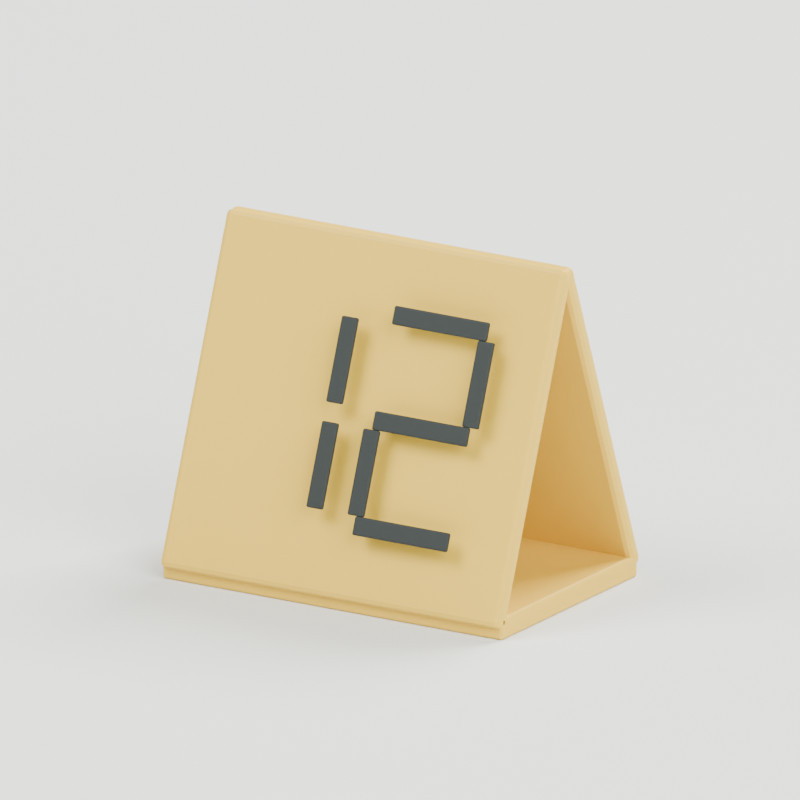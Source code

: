 # Source: hawker-centre-table-number.blend  (saved by Blender 4.0.36; exported with 4.5.12 LTS)
import bpy
from mathutils import Matrix  # noqa: F401  (used for matrix-valued properties, if any)

bpy.ops.wm.read_factory_settings(use_empty=True)
scene = bpy.context.scene
scene.name = 'Scene'

# ---- materials (node trees are filled in below, after node groups)
mat_warm_yellow_table_tent = bpy.data.materials.new('Warm yellow table tent')
mat_warm_yellow_table_tent.diffuse_color = (0.7454, 0.4735, 0.04231, 1.0)
mat_black_geometric_digits = bpy.data.materials.new('Black geometric digits')
mat_black_geometric_digits.diffuse_color = (0.01764, 0.02315, 0.02122, 1.0)
mat_studio_floor_only = bpy.data.materials.new('STUDIO floor only')
mat_studio_floor_only.diffuse_color = (0.7157, 0.7305, 0.6867, 1.0)

# ---- material node trees
mat_warm_yellow_table_tent.use_nodes = True; mat_warm_yellow_table_tent.node_tree.nodes.clear()
_N = mat_warm_yellow_table_tent.node_tree.nodes; _L = mat_warm_yellow_table_tent.node_tree.links
n0 = _N.new('ShaderNodeBsdfPrincipled'); n0.name = 'Principled BSDF'; n0.location = (10, 300)
n0.inputs[0].default_value = (0.7454, 0.4735, 0.04231, 1.0)
n0.inputs[2].default_value = 0.55
n0.inputs[3].default_value = 1.45
n1 = _N.new('ShaderNodeOutputMaterial'); n1.name = 'Material Output'; n1.location = (300, 300)
_L.new(n0.outputs[0], n1.inputs[0])
n1.is_active_output = True
mat_black_geometric_digits.use_nodes = True; mat_black_geometric_digits.node_tree.nodes.clear()
_N = mat_black_geometric_digits.node_tree.nodes; _L = mat_black_geometric_digits.node_tree.links
n0 = _N.new('ShaderNodeBsdfPrincipled'); n0.name = 'Principled BSDF'; n0.location = (10, 300)
n0.inputs[0].default_value = (0.01764, 0.02315, 0.02122, 1.0)
n0.inputs[2].default_value = 0.7
n0.inputs[3].default_value = 1.45
n1 = _N.new('ShaderNodeOutputMaterial'); n1.name = 'Material Output'; n1.location = (300, 300)
_L.new(n0.outputs[0], n1.inputs[0])
n1.is_active_output = True
mat_studio_floor_only.use_nodes = True; mat_studio_floor_only.node_tree.nodes.clear()
_N = mat_studio_floor_only.node_tree.nodes; _L = mat_studio_floor_only.node_tree.links
n0 = _N.new('ShaderNodeBsdfPrincipled'); n0.name = 'Principled BSDF'; n0.location = (10, 300)
n0.inputs[0].default_value = (0.7157, 0.7305, 0.6867, 1.0)
n0.inputs[2].default_value = 0.95
n0.inputs[3].default_value = 1.45
n1 = _N.new('ShaderNodeOutputMaterial'); n1.name = 'Material Output'; n1.location = (300, 300)
_L.new(n0.outputs[0], n1.inputs[0])
n1.is_active_output = True

# ---- world
world_studio = bpy.data.worlds.new('Studio'); scene.world = world_studio
world_studio.use_nodes = True; world_studio.node_tree.nodes.clear()
_N = world_studio.node_tree.nodes; _L = world_studio.node_tree.links
n0 = _N.new('ShaderNodeBackground'); n0.name = 'Background'; n0.location = (10, 300)
n0.inputs[0].default_value = (0.25, 0.31, 0.32, 1.0)
n0.inputs[1].default_value = 0.5
n1 = _N.new('ShaderNodeOutputWorld'); n1.name = 'World Output'; n1.location = (300, 300)
_L.new(n0.outputs[0], n1.inputs[0])
n1.is_active_output = True
world_studio.use_sun_shadow = False
world_studio.sun_shadow_jitter_overblur = 0.0

# ---- cameras
cam_camera = bpy.data.cameras.new('Camera')
cam_camera.type = 'ORTHO'
cam_camera.ortho_scale = 0.28

# ---- lights
light_area = bpy.data.lights.new('Area', 'AREA')
light_area.transmission_factor = 0.0
light_area.energy = 800.0
light_area.shadow_maximum_resolution = 0.006
light_area.use_absolute_resolution = True
light_area.size = 4.0
light_area.size_y = 1.0
light_area_001 = bpy.data.lights.new('Area.001', 'AREA')
light_area_001.transmission_factor = 0.0
light_area_001.energy = 500.0
light_area_001.shadow_maximum_resolution = 0.006
light_area_001.use_absolute_resolution = True
light_area_001.size = 4.0
light_area_001.size_y = 1.0
light_area_002 = bpy.data.lights.new('Area.002', 'AREA')
light_area_002.transmission_factor = 0.0
light_area_002.energy = 900.0
light_area_002.shadow_maximum_resolution = 0.006
light_area_002.use_absolute_resolution = True
light_area_002.size = 3.0
light_area_002.size_y = 1.0

# ---- meshes
me_cube = bpy.data.meshes.new('Cube')
me_cube.from_pydata([(-0.07, -0.003, -0.064), (-0.07, -0.003, 0.064), (-0.07, 0.003, -0.064), (-0.07, 0.003, 0.064), (0.07, -0.003, -0.064), (0.07, -0.003, 0.064), (0.07, 0.003, -0.064), (0.07, 0.003, 0.064)], [], [(0, 1, 3, 2), (2, 3, 7, 6), (6, 7, 5, 4), (4, 5, 1, 0), (2, 6, 4, 0), (7, 3, 1, 5)])
_uv = me_cube.uv_layers.new(name='UVMap')
_uv.uv.foreach_set('vector', [0.375, 0.0, 0.625, 0.0, 0.625, 0.25, 0.375, 0.25, 0.375, 0.25, 0.625, 0.25, 0.625, 0.5, 0.375, 0.5, 0.375, 0.5, 0.625, 0.5, 0.625, 0.75, 0.375, 0.75, 0.375, 0.75, 0.625, 0.75, 0.625, 1.0, 0.375, 1.0, 0.125, 0.5, 0.375, 0.5, 0.375, 0.75, 0.125, 0.75, 0.625, 0.5, 0.875, 0.5, 0.875, 0.75, 0.625, 0.75])
me_cube.materials.append(mat_warm_yellow_table_tent)
me_cube.update()
me_cube_001 = bpy.data.meshes.new('Cube.001')
me_cube_001.from_pydata([(-0.003375, -0.00075, -0.01538), (-0.003375, -0.00075, 0.01538), (-0.003375, 0.00075, -0.01538), (-0.003375, 0.00075, 0.01538), (0.003375, -0.00075, -0.01538), (0.003375, -0.00075, 0.01538), (0.003375, 0.00075, -0.01538), (0.003375, 0.00075, 0.01538)], [], [(0, 1, 3, 2), (2, 3, 7, 6), (6, 7, 5, 4), (4, 5, 1, 0), (2, 6, 4, 0), (7, 3, 1, 5)])
_uv = me_cube_001.uv_layers.new(name='UVMap')
_uv.uv.foreach_set('vector', [0.375, 0.0, 0.625, 0.0, 0.625, 0.25, 0.375, 0.25, 0.375, 0.25, 0.625, 0.25, 0.625, 0.5, 0.375, 0.5, 0.375, 0.5, 0.625, 0.5, 0.625, 0.75, 0.375, 0.75, 0.375, 0.75, 0.625, 0.75, 0.625, 1.0, 0.375, 1.0, 0.125, 0.5, 0.375, 0.5, 0.375, 0.75, 0.125, 0.75, 0.625, 0.5, 0.875, 0.5, 0.875, 0.75, 0.625, 0.75])
me_cube_001.materials.append(mat_black_geometric_digits)
me_cube_001.update()
me_cube_002 = bpy.data.meshes.new('Cube.002')
me_cube_002.from_pydata([(-0.003375, -0.00075, -0.01538), (-0.003375, -0.00075, 0.01538), (-0.003375, 0.00075, -0.01538), (-0.003375, 0.00075, 0.01538), (0.003375, -0.00075, -0.01538), (0.003375, -0.00075, 0.01538), (0.003375, 0.00075, -0.01538), (0.003375, 0.00075, 0.01538)], [], [(0, 1, 3, 2), (2, 3, 7, 6), (6, 7, 5, 4), (4, 5, 1, 0), (2, 6, 4, 0), (7, 3, 1, 5)])
_uv = me_cube_002.uv_layers.new(name='UVMap')
_uv.uv.foreach_set('vector', [0.375, 0.0, 0.625, 0.0, 0.625, 0.25, 0.375, 0.25, 0.375, 0.25, 0.625, 0.25, 0.625, 0.5, 0.375, 0.5, 0.375, 0.5, 0.625, 0.5, 0.625, 0.75, 0.375, 0.75, 0.375, 0.75, 0.625, 0.75, 0.625, 1.0, 0.375, 1.0, 0.125, 0.5, 0.375, 0.5, 0.375, 0.75, 0.125, 0.75, 0.625, 0.5, 0.875, 0.5, 0.875, 0.75, 0.625, 0.75])
me_cube_002.materials.append(mat_black_geometric_digits)
me_cube_002.update()
me_cube_003 = bpy.data.meshes.new('Cube.003')
me_cube_003.from_pydata([(-0.0195, -0.00075, -0.003375), (-0.0195, -0.00075, 0.003375), (-0.0195, 0.00075, -0.003375), (-0.0195, 0.00075, 0.003375), (0.0195, -0.00075, -0.003375), (0.0195, -0.00075, 0.003375), (0.0195, 0.00075, -0.003375), (0.0195, 0.00075, 0.003375)], [], [(0, 1, 3, 2), (2, 3, 7, 6), (6, 7, 5, 4), (4, 5, 1, 0), (2, 6, 4, 0), (7, 3, 1, 5)])
_uv = me_cube_003.uv_layers.new(name='UVMap')
_uv.uv.foreach_set('vector', [0.375, 0.0, 0.625, 0.0, 0.625, 0.25, 0.375, 0.25, 0.375, 0.25, 0.625, 0.25, 0.625, 0.5, 0.375, 0.5, 0.375, 0.5, 0.625, 0.5, 0.625, 0.75, 0.375, 0.75, 0.375, 0.75, 0.625, 0.75, 0.625, 1.0, 0.375, 1.0, 0.125, 0.5, 0.375, 0.5, 0.375, 0.75, 0.125, 0.75, 0.625, 0.5, 0.875, 0.5, 0.875, 0.75, 0.625, 0.75])
me_cube_003.materials.append(mat_black_geometric_digits)
me_cube_003.update()
me_cube_004 = bpy.data.meshes.new('Cube.004')
me_cube_004.from_pydata([(-0.003375, -0.00075, -0.01538), (-0.003375, -0.00075, 0.01538), (-0.003375, 0.00075, -0.01538), (-0.003375, 0.00075, 0.01538), (0.003375, -0.00075, -0.01538), (0.003375, -0.00075, 0.01538), (0.003375, 0.00075, -0.01538), (0.003375, 0.00075, 0.01538)], [], [(0, 1, 3, 2), (2, 3, 7, 6), (6, 7, 5, 4), (4, 5, 1, 0), (2, 6, 4, 0), (7, 3, 1, 5)])
_uv = me_cube_004.uv_layers.new(name='UVMap')
_uv.uv.foreach_set('vector', [0.375, 0.0, 0.625, 0.0, 0.625, 0.25, 0.375, 0.25, 0.375, 0.25, 0.625, 0.25, 0.625, 0.5, 0.375, 0.5, 0.375, 0.5, 0.625, 0.5, 0.625, 0.75, 0.375, 0.75, 0.375, 0.75, 0.625, 0.75, 0.625, 1.0, 0.375, 1.0, 0.125, 0.5, 0.375, 0.5, 0.375, 0.75, 0.125, 0.75, 0.625, 0.5, 0.875, 0.5, 0.875, 0.75, 0.625, 0.75])
me_cube_004.materials.append(mat_black_geometric_digits)
me_cube_004.update()
me_cube_005 = bpy.data.meshes.new('Cube.005')
me_cube_005.from_pydata([(-0.0195, -0.00075, -0.003375), (-0.0195, -0.00075, 0.003375), (-0.0195, 0.00075, -0.003375), (-0.0195, 0.00075, 0.003375), (0.0195, -0.00075, -0.003375), (0.0195, -0.00075, 0.003375), (0.0195, 0.00075, -0.003375), (0.0195, 0.00075, 0.003375)], [], [(0, 1, 3, 2), (2, 3, 7, 6), (6, 7, 5, 4), (4, 5, 1, 0), (2, 6, 4, 0), (7, 3, 1, 5)])
_uv = me_cube_005.uv_layers.new(name='UVMap')
_uv.uv.foreach_set('vector', [0.375, 0.0, 0.625, 0.0, 0.625, 0.25, 0.375, 0.25, 0.375, 0.25, 0.625, 0.25, 0.625, 0.5, 0.375, 0.5, 0.375, 0.5, 0.625, 0.5, 0.625, 0.75, 0.375, 0.75, 0.375, 0.75, 0.625, 0.75, 0.625, 1.0, 0.375, 1.0, 0.125, 0.5, 0.375, 0.5, 0.375, 0.75, 0.125, 0.75, 0.625, 0.5, 0.875, 0.5, 0.875, 0.75, 0.625, 0.75])
me_cube_005.materials.append(mat_black_geometric_digits)
me_cube_005.update()
me_cube_006 = bpy.data.meshes.new('Cube.006')
me_cube_006.from_pydata([(-0.003375, -0.00075, -0.01538), (-0.003375, -0.00075, 0.01538), (-0.003375, 0.00075, -0.01538), (-0.003375, 0.00075, 0.01538), (0.003375, -0.00075, -0.01538), (0.003375, -0.00075, 0.01538), (0.003375, 0.00075, -0.01538), (0.003375, 0.00075, 0.01538)], [], [(0, 1, 3, 2), (2, 3, 7, 6), (6, 7, 5, 4), (4, 5, 1, 0), (2, 6, 4, 0), (7, 3, 1, 5)])
_uv = me_cube_006.uv_layers.new(name='UVMap')
_uv.uv.foreach_set('vector', [0.375, 0.0, 0.625, 0.0, 0.625, 0.25, 0.375, 0.25, 0.375, 0.25, 0.625, 0.25, 0.625, 0.5, 0.375, 0.5, 0.375, 0.5, 0.625, 0.5, 0.625, 0.75, 0.375, 0.75, 0.375, 0.75, 0.625, 0.75, 0.625, 1.0, 0.375, 1.0, 0.125, 0.5, 0.375, 0.5, 0.375, 0.75, 0.125, 0.75, 0.625, 0.5, 0.875, 0.5, 0.875, 0.75, 0.625, 0.75])
me_cube_006.materials.append(mat_black_geometric_digits)
me_cube_006.update()
me_cube_007 = bpy.data.meshes.new('Cube.007')
me_cube_007.from_pydata([(-0.0195, -0.00075, -0.003375), (-0.0195, -0.00075, 0.003375), (-0.0195, 0.00075, -0.003375), (-0.0195, 0.00075, 0.003375), (0.0195, -0.00075, -0.003375), (0.0195, -0.00075, 0.003375), (0.0195, 0.00075, -0.003375), (0.0195, 0.00075, 0.003375)], [], [(0, 1, 3, 2), (2, 3, 7, 6), (6, 7, 5, 4), (4, 5, 1, 0), (2, 6, 4, 0), (7, 3, 1, 5)])
_uv = me_cube_007.uv_layers.new(name='UVMap')
_uv.uv.foreach_set('vector', [0.375, 0.0, 0.625, 0.0, 0.625, 0.25, 0.375, 0.25, 0.375, 0.25, 0.625, 0.25, 0.625, 0.5, 0.375, 0.5, 0.375, 0.5, 0.625, 0.5, 0.625, 0.75, 0.375, 0.75, 0.375, 0.75, 0.625, 0.75, 0.625, 1.0, 0.375, 1.0, 0.125, 0.5, 0.375, 0.5, 0.375, 0.75, 0.125, 0.75, 0.625, 0.5, 0.875, 0.5, 0.875, 0.75, 0.625, 0.75])
me_cube_007.materials.append(mat_black_geometric_digits)
me_cube_007.update()
me_cube_008 = bpy.data.meshes.new('Cube.008')
me_cube_008.from_pydata([(-0.07, -0.003, -0.064), (-0.07, -0.003, 0.064), (-0.07, 0.003, -0.064), (-0.07, 0.003, 0.064), (0.07, -0.003, -0.064), (0.07, -0.003, 0.064), (0.07, 0.003, -0.064), (0.07, 0.003, 0.064)], [], [(0, 1, 3, 2), (2, 3, 7, 6), (6, 7, 5, 4), (4, 5, 1, 0), (2, 6, 4, 0), (7, 3, 1, 5)])
_uv = me_cube_008.uv_layers.new(name='UVMap')
_uv.uv.foreach_set('vector', [0.375, 0.0, 0.625, 0.0, 0.625, 0.25, 0.375, 0.25, 0.375, 0.25, 0.625, 0.25, 0.625, 0.5, 0.375, 0.5, 0.375, 0.5, 0.625, 0.5, 0.625, 0.75, 0.375, 0.75, 0.375, 0.75, 0.625, 0.75, 0.625, 1.0, 0.375, 1.0, 0.125, 0.5, 0.375, 0.5, 0.375, 0.75, 0.125, 0.75, 0.625, 0.5, 0.875, 0.5, 0.875, 0.75, 0.625, 0.75])
me_cube_008.materials.append(mat_warm_yellow_table_tent)
me_cube_008.update()
me_cube_009 = bpy.data.meshes.new('Cube.009')
me_cube_009.from_pydata([(-0.003375, -0.00075, -0.01538), (-0.003375, -0.00075, 0.01538), (-0.003375, 0.00075, -0.01538), (-0.003375, 0.00075, 0.01538), (0.003375, -0.00075, -0.01538), (0.003375, -0.00075, 0.01538), (0.003375, 0.00075, -0.01538), (0.003375, 0.00075, 0.01538)], [], [(0, 1, 3, 2), (2, 3, 7, 6), (6, 7, 5, 4), (4, 5, 1, 0), (2, 6, 4, 0), (7, 3, 1, 5)])
_uv = me_cube_009.uv_layers.new(name='UVMap')
_uv.uv.foreach_set('vector', [0.375, 0.0, 0.625, 0.0, 0.625, 0.25, 0.375, 0.25, 0.375, 0.25, 0.625, 0.25, 0.625, 0.5, 0.375, 0.5, 0.375, 0.5, 0.625, 0.5, 0.625, 0.75, 0.375, 0.75, 0.375, 0.75, 0.625, 0.75, 0.625, 1.0, 0.375, 1.0, 0.125, 0.5, 0.375, 0.5, 0.375, 0.75, 0.125, 0.75, 0.625, 0.5, 0.875, 0.5, 0.875, 0.75, 0.625, 0.75])
me_cube_009.materials.append(mat_black_geometric_digits)
me_cube_009.update()
me_cube_010 = bpy.data.meshes.new('Cube.010')
me_cube_010.from_pydata([(-0.003375, -0.00075, -0.01538), (-0.003375, -0.00075, 0.01538), (-0.003375, 0.00075, -0.01538), (-0.003375, 0.00075, 0.01538), (0.003375, -0.00075, -0.01538), (0.003375, -0.00075, 0.01538), (0.003375, 0.00075, -0.01538), (0.003375, 0.00075, 0.01538)], [], [(0, 1, 3, 2), (2, 3, 7, 6), (6, 7, 5, 4), (4, 5, 1, 0), (2, 6, 4, 0), (7, 3, 1, 5)])
_uv = me_cube_010.uv_layers.new(name='UVMap')
_uv.uv.foreach_set('vector', [0.375, 0.0, 0.625, 0.0, 0.625, 0.25, 0.375, 0.25, 0.375, 0.25, 0.625, 0.25, 0.625, 0.5, 0.375, 0.5, 0.375, 0.5, 0.625, 0.5, 0.625, 0.75, 0.375, 0.75, 0.375, 0.75, 0.625, 0.75, 0.625, 1.0, 0.375, 1.0, 0.125, 0.5, 0.375, 0.5, 0.375, 0.75, 0.125, 0.75, 0.625, 0.5, 0.875, 0.5, 0.875, 0.75, 0.625, 0.75])
me_cube_010.materials.append(mat_black_geometric_digits)
me_cube_010.update()
me_cube_011 = bpy.data.meshes.new('Cube.011')
me_cube_011.from_pydata([(-0.0195, -0.00075, -0.003375), (-0.0195, -0.00075, 0.003375), (-0.0195, 0.00075, -0.003375), (-0.0195, 0.00075, 0.003375), (0.0195, -0.00075, -0.003375), (0.0195, -0.00075, 0.003375), (0.0195, 0.00075, -0.003375), (0.0195, 0.00075, 0.003375)], [], [(0, 1, 3, 2), (2, 3, 7, 6), (6, 7, 5, 4), (4, 5, 1, 0), (2, 6, 4, 0), (7, 3, 1, 5)])
_uv = me_cube_011.uv_layers.new(name='UVMap')
_uv.uv.foreach_set('vector', [0.375, 0.0, 0.625, 0.0, 0.625, 0.25, 0.375, 0.25, 0.375, 0.25, 0.625, 0.25, 0.625, 0.5, 0.375, 0.5, 0.375, 0.5, 0.625, 0.5, 0.625, 0.75, 0.375, 0.75, 0.375, 0.75, 0.625, 0.75, 0.625, 1.0, 0.375, 1.0, 0.125, 0.5, 0.375, 0.5, 0.375, 0.75, 0.125, 0.75, 0.625, 0.5, 0.875, 0.5, 0.875, 0.75, 0.625, 0.75])
me_cube_011.materials.append(mat_black_geometric_digits)
me_cube_011.update()
me_cube_012 = bpy.data.meshes.new('Cube.012')
me_cube_012.from_pydata([(-0.003375, -0.00075, -0.01538), (-0.003375, -0.00075, 0.01538), (-0.003375, 0.00075, -0.01538), (-0.003375, 0.00075, 0.01538), (0.003375, -0.00075, -0.01538), (0.003375, -0.00075, 0.01538), (0.003375, 0.00075, -0.01538), (0.003375, 0.00075, 0.01538)], [], [(0, 1, 3, 2), (2, 3, 7, 6), (6, 7, 5, 4), (4, 5, 1, 0), (2, 6, 4, 0), (7, 3, 1, 5)])
_uv = me_cube_012.uv_layers.new(name='UVMap')
_uv.uv.foreach_set('vector', [0.375, 0.0, 0.625, 0.0, 0.625, 0.25, 0.375, 0.25, 0.375, 0.25, 0.625, 0.25, 0.625, 0.5, 0.375, 0.5, 0.375, 0.5, 0.625, 0.5, 0.625, 0.75, 0.375, 0.75, 0.375, 0.75, 0.625, 0.75, 0.625, 1.0, 0.375, 1.0, 0.125, 0.5, 0.375, 0.5, 0.375, 0.75, 0.125, 0.75, 0.625, 0.5, 0.875, 0.5, 0.875, 0.75, 0.625, 0.75])
me_cube_012.materials.append(mat_black_geometric_digits)
me_cube_012.update()
me_cube_013 = bpy.data.meshes.new('Cube.013')
me_cube_013.from_pydata([(-0.0195, -0.00075, -0.003375), (-0.0195, -0.00075, 0.003375), (-0.0195, 0.00075, -0.003375), (-0.0195, 0.00075, 0.003375), (0.0195, -0.00075, -0.003375), (0.0195, -0.00075, 0.003375), (0.0195, 0.00075, -0.003375), (0.0195, 0.00075, 0.003375)], [], [(0, 1, 3, 2), (2, 3, 7, 6), (6, 7, 5, 4), (4, 5, 1, 0), (2, 6, 4, 0), (7, 3, 1, 5)])
_uv = me_cube_013.uv_layers.new(name='UVMap')
_uv.uv.foreach_set('vector', [0.375, 0.0, 0.625, 0.0, 0.625, 0.25, 0.375, 0.25, 0.375, 0.25, 0.625, 0.25, 0.625, 0.5, 0.375, 0.5, 0.375, 0.5, 0.625, 0.5, 0.625, 0.75, 0.375, 0.75, 0.375, 0.75, 0.625, 0.75, 0.625, 1.0, 0.375, 1.0, 0.125, 0.5, 0.375, 0.5, 0.375, 0.75, 0.125, 0.75, 0.625, 0.5, 0.875, 0.5, 0.875, 0.75, 0.625, 0.75])
me_cube_013.materials.append(mat_black_geometric_digits)
me_cube_013.update()
me_cube_014 = bpy.data.meshes.new('Cube.014')
me_cube_014.from_pydata([(-0.003375, -0.00075, -0.01538), (-0.003375, -0.00075, 0.01538), (-0.003375, 0.00075, -0.01538), (-0.003375, 0.00075, 0.01538), (0.003375, -0.00075, -0.01538), (0.003375, -0.00075, 0.01538), (0.003375, 0.00075, -0.01538), (0.003375, 0.00075, 0.01538)], [], [(0, 1, 3, 2), (2, 3, 7, 6), (6, 7, 5, 4), (4, 5, 1, 0), (2, 6, 4, 0), (7, 3, 1, 5)])
_uv = me_cube_014.uv_layers.new(name='UVMap')
_uv.uv.foreach_set('vector', [0.375, 0.0, 0.625, 0.0, 0.625, 0.25, 0.375, 0.25, 0.375, 0.25, 0.625, 0.25, 0.625, 0.5, 0.375, 0.5, 0.375, 0.5, 0.625, 0.5, 0.625, 0.75, 0.375, 0.75, 0.375, 0.75, 0.625, 0.75, 0.625, 1.0, 0.375, 1.0, 0.125, 0.5, 0.375, 0.5, 0.375, 0.75, 0.125, 0.75, 0.625, 0.5, 0.875, 0.5, 0.875, 0.75, 0.625, 0.75])
me_cube_014.materials.append(mat_black_geometric_digits)
me_cube_014.update()
me_cube_015 = bpy.data.meshes.new('Cube.015')
me_cube_015.from_pydata([(-0.0195, -0.00075, -0.003375), (-0.0195, -0.00075, 0.003375), (-0.0195, 0.00075, -0.003375), (-0.0195, 0.00075, 0.003375), (0.0195, -0.00075, -0.003375), (0.0195, -0.00075, 0.003375), (0.0195, 0.00075, -0.003375), (0.0195, 0.00075, 0.003375)], [], [(0, 1, 3, 2), (2, 3, 7, 6), (6, 7, 5, 4), (4, 5, 1, 0), (2, 6, 4, 0), (7, 3, 1, 5)])
_uv = me_cube_015.uv_layers.new(name='UVMap')
_uv.uv.foreach_set('vector', [0.375, 0.0, 0.625, 0.0, 0.625, 0.25, 0.375, 0.25, 0.375, 0.25, 0.625, 0.25, 0.625, 0.5, 0.375, 0.5, 0.375, 0.5, 0.625, 0.5, 0.625, 0.75, 0.375, 0.75, 0.375, 0.75, 0.625, 0.75, 0.625, 1.0, 0.375, 1.0, 0.125, 0.5, 0.375, 0.5, 0.375, 0.75, 0.125, 0.75, 0.625, 0.5, 0.875, 0.5, 0.875, 0.75, 0.625, 0.75])
me_cube_015.materials.append(mat_black_geometric_digits)
me_cube_015.update()
me_cube_016 = bpy.data.meshes.new('Cube.016')
me_cube_016.from_pydata([(-0.07, -0.045, -0.004), (-0.07, -0.045, 0.004), (-0.07, 0.045, -0.004), (-0.07, 0.045, 0.004), (0.07, -0.045, -0.004), (0.07, -0.045, 0.004), (0.07, 0.045, -0.004), (0.07, 0.045, 0.004)], [], [(0, 1, 3, 2), (2, 3, 7, 6), (6, 7, 5, 4), (4, 5, 1, 0), (2, 6, 4, 0), (7, 3, 1, 5)])
_uv = me_cube_016.uv_layers.new(name='UVMap')
_uv.uv.foreach_set('vector', [0.375, 0.0, 0.625, 0.0, 0.625, 0.25, 0.375, 0.25, 0.375, 0.25, 0.625, 0.25, 0.625, 0.5, 0.375, 0.5, 0.375, 0.5, 0.625, 0.5, 0.625, 0.75, 0.375, 0.75, 0.375, 0.75, 0.625, 0.75, 0.625, 1.0, 0.375, 1.0, 0.125, 0.5, 0.375, 0.5, 0.375, 0.75, 0.125, 0.75, 0.625, 0.5, 0.875, 0.5, 0.875, 0.75, 0.625, 0.75])
me_cube_016.materials.append(mat_warm_yellow_table_tent)
me_cube_016.update()
me_cube_017 = bpy.data.meshes.new('Cube.017')
me_cube_017.from_pydata([(-1000.0, -1000.0, -0.03), (-1000.0, -1000.0, 0.03), (-1000.0, 1000.0, -0.03), (-1000.0, 1000.0, 0.03), (1000.0, -1000.0, -0.03), (1000.0, -1000.0, 0.03), (1000.0, 1000.0, -0.03), (1000.0, 1000.0, 0.03)], [], [(0, 1, 3, 2), (2, 3, 7, 6), (6, 7, 5, 4), (4, 5, 1, 0), (2, 6, 4, 0), (7, 3, 1, 5)])
_uv = me_cube_017.uv_layers.new(name='UVMap')
_uv.uv.foreach_set('vector', [0.375, 0.0, 0.625, 0.0, 0.625, 0.25, 0.375, 0.25, 0.375, 0.25, 0.625, 0.25, 0.625, 0.5, 0.375, 0.5, 0.375, 0.5, 0.625, 0.5, 0.625, 0.75, 0.375, 0.75, 0.375, 0.75, 0.625, 0.75, 0.625, 1.0, 0.375, 1.0, 0.125, 0.5, 0.375, 0.5, 0.375, 0.75, 0.125, 0.75, 0.625, 0.5, 0.875, 0.5, 0.875, 0.75, 0.625, 0.75])
me_cube_017.materials.append(mat_studio_floor_only)
me_cube_017.update()

# ---- objects
ob_asset_hawkercentretablenumber = bpy.data.objects.new('ASSET_HawkerCentreTableNumber', None)
ob_face_front = bpy.data.objects.new('FACE_Front', None)
ob_panel_front = bpy.data.objects.new('PANEL_Front', me_cube)
ob_digit_front_left_b = bpy.data.objects.new('DIGIT_Front_Left_b', me_cube_001)
ob_digit_front_left_c = bpy.data.objects.new('DIGIT_Front_Left_c', me_cube_002)
ob_digit_front_right_a = bpy.data.objects.new('DIGIT_Front_Right_a', me_cube_003)
ob_digit_front_right_b = bpy.data.objects.new('DIGIT_Front_Right_b', me_cube_004)
ob_digit_front_right_g = bpy.data.objects.new('DIGIT_Front_Right_g', me_cube_005)
ob_digit_front_right_e = bpy.data.objects.new('DIGIT_Front_Right_e', me_cube_006)
ob_digit_front_right_d = bpy.data.objects.new('DIGIT_Front_Right_d', me_cube_007)
ob_face_back = bpy.data.objects.new('FACE_Back', None)
ob_panel_back = bpy.data.objects.new('PANEL_Back', me_cube_008)
ob_digit_back_left_b = bpy.data.objects.new('DIGIT_Back_Left_b', me_cube_009)
ob_digit_back_left_c = bpy.data.objects.new('DIGIT_Back_Left_c', me_cube_010)
ob_digit_back_right_a = bpy.data.objects.new('DIGIT_Back_Right_a', me_cube_011)
ob_digit_back_right_b = bpy.data.objects.new('DIGIT_Back_Right_b', me_cube_012)
ob_digit_back_right_g = bpy.data.objects.new('DIGIT_Back_Right_g', me_cube_013)
ob_digit_back_right_e = bpy.data.objects.new('DIGIT_Back_Right_e', me_cube_014)
ob_digit_back_right_d = bpy.data.objects.new('DIGIT_Back_Right_d', me_cube_015)
ob_base_tie = bpy.data.objects.new('BASE_Tie', me_cube_016)
ob_studio_floor = bpy.data.objects.new('STUDIO_Floor', me_cube_017)
ob_studio_key = bpy.data.objects.new('STUDIO_Key', light_area)
ob_studio_fill = bpy.data.objects.new('STUDIO_Fill', light_area_001)
ob_studio_rear = bpy.data.objects.new('STUDIO_Rear', light_area_002)
ob_studio_camera = bpy.data.objects.new('STUDIO_Camera', cam_camera)

# ---- transforms, parenting, visibility, modifiers, constraints
ob_asset_hawkercentretablenumber.location = (0.0, 0.0, 0.0)
ob_face_front.parent = ob_asset_hawkercentretablenumber
ob_face_front.location = (0.0, -0.0225, 0.064)
ob_face_front.rotation_euler = (-0.3588, 0.0, 0.0)
ob_panel_front.parent = ob_face_front
ob_panel_front.location = (0.0, 0.0, 0.0)
_m = ob_panel_front.modifiers.new('Editable eased edges', 'BEVEL')
_m.width = 0.002
_m.width_pct = 0.002
_m.segments = 2
ob_digit_front_left_b.parent = ob_face_front
ob_digit_front_left_b.location = (-0.0085, -0.009, 0.01875)
_m = ob_digit_front_left_b.modifiers.new('Editable eased edges', 'BEVEL')
_m.width = 0.0006
_m.width_pct = 0.0006
_m.segments = 2
ob_digit_front_left_c.parent = ob_face_front
ob_digit_front_left_c.location = (-0.0085, -0.009, -0.01875)
_m = ob_digit_front_left_c.modifiers.new('Editable eased edges', 'BEVEL')
_m.width = 0.0006
_m.width_pct = 0.0006
_m.segments = 2
ob_digit_front_right_a.parent = ob_face_front
ob_digit_front_right_a.location = (0.028, -0.009, 0.0375)
_m = ob_digit_front_right_a.modifiers.new('Editable eased edges', 'BEVEL')
_m.width = 0.0006
_m.width_pct = 0.0006
_m.segments = 2
ob_digit_front_right_b.parent = ob_face_front
ob_digit_front_right_b.location = (0.0475, -0.009, 0.01875)
_m = ob_digit_front_right_b.modifiers.new('Editable eased edges', 'BEVEL')
_m.width = 0.0006
_m.width_pct = 0.0006
_m.segments = 2
ob_digit_front_right_g.parent = ob_face_front
ob_digit_front_right_g.location = (0.028, -0.009, 0.0)
_m = ob_digit_front_right_g.modifiers.new('Editable eased edges', 'BEVEL')
_m.width = 0.0006
_m.width_pct = 0.0006
_m.segments = 2
ob_digit_front_right_e.parent = ob_face_front
ob_digit_front_right_e.location = (0.0085, -0.009, -0.01875)
_m = ob_digit_front_right_e.modifiers.new('Editable eased edges', 'BEVEL')
_m.width = 0.0006
_m.width_pct = 0.0006
_m.segments = 2
ob_digit_front_right_d.parent = ob_face_front
ob_digit_front_right_d.location = (0.028, -0.009, -0.0375)
_m = ob_digit_front_right_d.modifiers.new('Editable eased edges', 'BEVEL')
_m.width = 0.0006
_m.width_pct = 0.0006
_m.segments = 2
ob_face_back.parent = ob_asset_hawkercentretablenumber
ob_face_back.location = (0.0, 0.0225, 0.064)
ob_face_back.rotation_euler = (-0.3588, 0.0, 3.142)
ob_panel_back.parent = ob_face_back
ob_panel_back.location = (0.0, 0.0, 0.0)
_m = ob_panel_back.modifiers.new('Editable eased edges', 'BEVEL')
_m.width = 0.002
_m.width_pct = 0.002
_m.segments = 2
ob_digit_back_left_b.parent = ob_face_back
ob_digit_back_left_b.location = (-0.0085, -0.009, 0.01875)
_m = ob_digit_back_left_b.modifiers.new('Editable eased edges', 'BEVEL')
_m.width = 0.0006
_m.width_pct = 0.0006
_m.segments = 2
ob_digit_back_left_c.parent = ob_face_back
ob_digit_back_left_c.location = (-0.0085, -0.009, -0.01875)
_m = ob_digit_back_left_c.modifiers.new('Editable eased edges', 'BEVEL')
_m.width = 0.0006
_m.width_pct = 0.0006
_m.segments = 2
ob_digit_back_right_a.parent = ob_face_back
ob_digit_back_right_a.location = (0.028, -0.009, 0.0375)
_m = ob_digit_back_right_a.modifiers.new('Editable eased edges', 'BEVEL')
_m.width = 0.0006
_m.width_pct = 0.0006
_m.segments = 2
ob_digit_back_right_b.parent = ob_face_back
ob_digit_back_right_b.location = (0.0475, -0.009, 0.01875)
_m = ob_digit_back_right_b.modifiers.new('Editable eased edges', 'BEVEL')
_m.width = 0.0006
_m.width_pct = 0.0006
_m.segments = 2
ob_digit_back_right_g.parent = ob_face_back
ob_digit_back_right_g.location = (0.028, -0.009, 0.0)
_m = ob_digit_back_right_g.modifiers.new('Editable eased edges', 'BEVEL')
_m.width = 0.0006
_m.width_pct = 0.0006
_m.segments = 2
ob_digit_back_right_e.parent = ob_face_back
ob_digit_back_right_e.location = (0.0085, -0.009, -0.01875)
_m = ob_digit_back_right_e.modifiers.new('Editable eased edges', 'BEVEL')
_m.width = 0.0006
_m.width_pct = 0.0006
_m.segments = 2
ob_digit_back_right_d.parent = ob_face_back
ob_digit_back_right_d.location = (0.028, -0.009, -0.0375)
_m = ob_digit_back_right_d.modifiers.new('Editable eased edges', 'BEVEL')
_m.width = 0.0006
_m.width_pct = 0.0006
_m.segments = 2
ob_base_tie.parent = ob_asset_hawkercentretablenumber
ob_base_tie.location = (0.0, 0.0, 0.004)
_m = ob_base_tie.modifiers.new('Editable eased edges', 'BEVEL')
_m.width = 0.001
_m.width_pct = 0.001
_m.segments = 2
ob_studio_floor.location = (0.0, 0.0, -0.03)
ob_studio_key.location = (-3.0, -4.0, 6.0)
ob_studio_key.rotation_euler = (0.8006, 3.344e-09, -0.6435)
ob_studio_fill.location = (4.0, -2.0, 3.0)
ob_studio_fill.rotation_euler = (1.179, -1.163e-07, 1.107)
ob_studio_rear.location = (1.0, 4.0, 5.0)
ob_studio_rear.rotation_euler = (0.8196, -7.029e-08, 2.897)
ob_studio_camera.location = (0.28, -0.45, 0.23)
ob_studio_camera.rotation_euler = (1.269, 1.532e-07, 0.5566)

# ---- collection membership
scene.collection.objects.link(ob_asset_hawkercentretablenumber)
scene.collection.objects.link(ob_face_front)
scene.collection.objects.link(ob_panel_front)
scene.collection.objects.link(ob_digit_front_left_b)
scene.collection.objects.link(ob_digit_front_left_c)
scene.collection.objects.link(ob_digit_front_right_a)
scene.collection.objects.link(ob_digit_front_right_b)
scene.collection.objects.link(ob_digit_front_right_g)
scene.collection.objects.link(ob_digit_front_right_e)
scene.collection.objects.link(ob_digit_front_right_d)
scene.collection.objects.link(ob_face_back)
scene.collection.objects.link(ob_panel_back)
scene.collection.objects.link(ob_digit_back_left_b)
scene.collection.objects.link(ob_digit_back_left_c)
scene.collection.objects.link(ob_digit_back_right_a)
scene.collection.objects.link(ob_digit_back_right_b)
scene.collection.objects.link(ob_digit_back_right_g)
scene.collection.objects.link(ob_digit_back_right_e)
scene.collection.objects.link(ob_digit_back_right_d)
scene.collection.objects.link(ob_base_tie)
scene.collection.objects.link(ob_studio_floor)
scene.collection.objects.link(ob_studio_key)
scene.collection.objects.link(ob_studio_fill)
scene.collection.objects.link(ob_studio_rear)
scene.collection.objects.link(ob_studio_camera)

# ---- scene / render settings (as saved in the file)
scene.camera = ob_studio_camera
scene.frame_start = 1; scene.frame_end = 250; scene.frame_set(1)
scene.render.engine = 'CYCLES'
scene.render.resolution_x = 768
scene.render.resolution_y = 768
scene.cycles.use_denoising = False
scene.cycles.samples = 48
scene.cycles.sampling_pattern = 'TABULATED_SOBOL'
bpy.context.view_layer.update()
